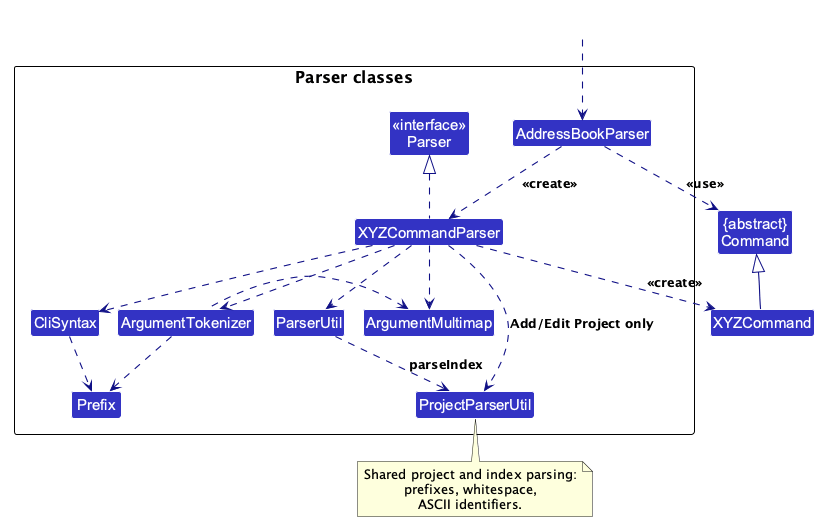

The diagram above was rendered by PlantUML. Its source (embedded in the PNG):
@startuml
!include style.puml
skinparam arrowThickness 1.1
skinparam arrowColor LOGIC_COLOR_T4
skinparam classBackgroundColor LOGIC_COLOR

Class "{abstract}\nCommand" as Command
Class XYZCommand

package "Parser classes"{
Class "<<interface>>\nParser" as Parser
Class AddressBookParser
Class XYZCommandParser
Class CliSyntax
Class ParserUtil
Class ProjectParserUtil
Class ArgumentMultimap
Class ArgumentTokenizer
Class Prefix
}

Class HiddenOutside #FFFFFF
HiddenOutside ..> AddressBookParser

AddressBookParser .down.> XYZCommandParser: <<create>>

XYZCommandParser ..> XYZCommand : <<create>>
AddressBookParser ..> Command : <<use>>
XYZCommandParser .up.|> Parser
XYZCommandParser ..> ArgumentMultimap
XYZCommandParser ..> ArgumentTokenizer
ArgumentTokenizer .left.> ArgumentMultimap
XYZCommandParser ..> CliSyntax
CliSyntax ..> Prefix
XYZCommandParser ..> ParserUtil
note bottom of ProjectParserUtil
  Shared project and index parsing:
  prefixes, whitespace,
  ASCII identifiers.
end note
XYZCommandParser ..> ProjectParserUtil : Add/Edit Project only
ParserUtil ..> ProjectParserUtil : parseIndex
ArgumentTokenizer .down.> Prefix
XYZCommand -up-|> Command
@enduml